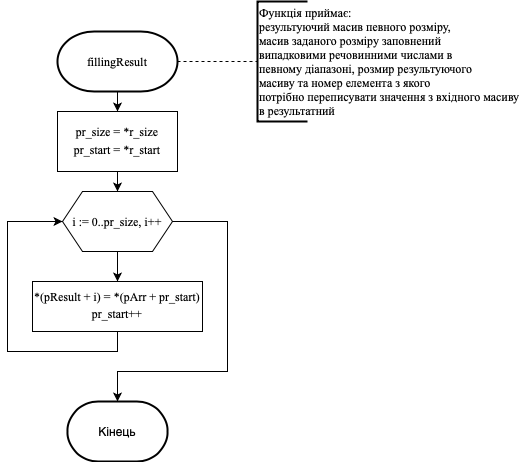

The diagram above was exported from draw.io. Its source (the exported page's mxGraphModel, read from the mxfile embedded in the PNG):
<mxGraphModel dx="946" dy="662" grid="1" gridSize="10" guides="1" tooltips="1" connect="1" arrows="1" fold="1" page="1" pageScale="1" pageWidth="827" pageHeight="1169" math="0" shadow="0">
  <root>
    <mxCell id="5F8kQo-9Vwp_VLMYyOxP-0" />
    <mxCell id="5F8kQo-9Vwp_VLMYyOxP-1" parent="5F8kQo-9Vwp_VLMYyOxP-0" />
    <mxCell id="pqAi29yVqYKBqkpxuWpp-33" style="edgeStyle=orthogonalEdgeStyle;rounded=0;orthogonalLoop=1;jettySize=auto;html=1;entryX=0;entryY=0.5;entryDx=0;entryDy=0;entryPerimeter=0;endArrow=none;endFill=0;dashed=1;" parent="5F8kQo-9Vwp_VLMYyOxP-1" source="pqAi29yVqYKBqkpxuWpp-30" target="pqAi29yVqYKBqkpxuWpp-32" edge="1">
      <mxGeometry relative="1" as="geometry" />
    </mxCell>
    <mxCell id="w_o-KjXcis1WyJq3YSzS-1" style="edgeStyle=orthogonalEdgeStyle;rounded=0;orthogonalLoop=1;jettySize=auto;html=1;entryX=0.5;entryY=0;entryDx=0;entryDy=0;endArrow=classic;endFill=1;" edge="1" parent="5F8kQo-9Vwp_VLMYyOxP-1" source="pqAi29yVqYKBqkpxuWpp-30" target="w_o-KjXcis1WyJq3YSzS-0">
      <mxGeometry relative="1" as="geometry" />
    </mxCell>
    <mxCell id="pqAi29yVqYKBqkpxuWpp-30" value="&lt;p class=&quot;MsoNormal&quot; style=&quot;margin: 0cm&quot;&gt;&lt;font face=&quot;Times New Roman&quot; style=&quot;font-size: 12px&quot;&gt;fillingResult&lt;/font&gt;&lt;font face=&quot;Calibri, sans-serif&quot; style=&quot;font-size: medium&quot;&gt;&lt;/font&gt;&lt;/p&gt;" style="strokeWidth=2;html=1;shape=mxgraph.flowchart.terminator;whiteSpace=wrap;" parent="5F8kQo-9Vwp_VLMYyOxP-1" vertex="1">
      <mxGeometry x="370" y="60" width="120" height="60" as="geometry" />
    </mxCell>
    <mxCell id="pqAi29yVqYKBqkpxuWpp-32" value="&lt;font face=&quot;Times New Roman&quot;&gt;Функція приймає: &lt;br&gt;результуючий масив певного розміру,&amp;nbsp;&lt;br&gt;масив заданого розміру заповнений&lt;br&gt;випадковими речовинними числами в&amp;nbsp;&lt;br&gt;певному діапазоні, розмир результуючого&amp;nbsp;&lt;br&gt;масиву та номер елемента з якого&lt;br&gt;потрібно переписувати значення з вхідного масиву&amp;nbsp;&lt;br&gt;в результатний&lt;br&gt;&lt;/font&gt;" style="strokeWidth=2;html=1;shape=mxgraph.flowchart.annotation_1;align=left;pointerEvents=1;" parent="5F8kQo-9Vwp_VLMYyOxP-1" vertex="1">
      <mxGeometry x="570" y="30" width="50" height="120" as="geometry" />
    </mxCell>
    <mxCell id="JuAfFZBTVMilIlrvSHxZ-13" style="edgeStyle=orthogonalEdgeStyle;rounded=0;orthogonalLoop=1;jettySize=auto;html=1;entryX=0.5;entryY=0;entryDx=0;entryDy=0;entryPerimeter=0;endArrow=classic;endFill=1;exitX=1;exitY=0.5;exitDx=0;exitDy=0;" parent="5F8kQo-9Vwp_VLMYyOxP-1" source="pqAi29yVqYKBqkpxuWpp-35" target="pqAi29yVqYKBqkpxuWpp-41" edge="1">
      <mxGeometry relative="1" as="geometry">
        <Array as="points">
          <mxPoint x="540" y="250" />
          <mxPoint x="540" y="400" />
          <mxPoint x="430" y="400" />
        </Array>
      </mxGeometry>
    </mxCell>
    <mxCell id="w_o-KjXcis1WyJq3YSzS-4" style="edgeStyle=orthogonalEdgeStyle;rounded=0;orthogonalLoop=1;jettySize=auto;html=1;entryX=0.5;entryY=0;entryDx=0;entryDy=0;endArrow=classic;endFill=1;fontFamily=Times New Roman;" edge="1" parent="5F8kQo-9Vwp_VLMYyOxP-1" source="pqAi29yVqYKBqkpxuWpp-35" target="w_o-KjXcis1WyJq3YSzS-3">
      <mxGeometry relative="1" as="geometry" />
    </mxCell>
    <mxCell id="pqAi29yVqYKBqkpxuWpp-35" value="&lt;font face=&quot;Times New Roman&quot;&gt;i := 0..pr_size,&amp;nbsp;i++&lt;br&gt;&lt;/font&gt;" style="shape=hexagon;perimeter=hexagonPerimeter2;whiteSpace=wrap;html=1;fixedSize=1;" parent="5F8kQo-9Vwp_VLMYyOxP-1" vertex="1">
      <mxGeometry x="375" y="220" width="110" height="60" as="geometry" />
    </mxCell>
    <mxCell id="pqAi29yVqYKBqkpxuWpp-41" value="Кінець" style="strokeWidth=2;html=1;shape=mxgraph.flowchart.terminator;whiteSpace=wrap;" parent="5F8kQo-9Vwp_VLMYyOxP-1" vertex="1">
      <mxGeometry x="380" y="430" width="100" height="60" as="geometry" />
    </mxCell>
    <mxCell id="w_o-KjXcis1WyJq3YSzS-2" style="edgeStyle=orthogonalEdgeStyle;rounded=0;orthogonalLoop=1;jettySize=auto;html=1;endArrow=classic;endFill=1;" edge="1" parent="5F8kQo-9Vwp_VLMYyOxP-1" source="w_o-KjXcis1WyJq3YSzS-0" target="pqAi29yVqYKBqkpxuWpp-35">
      <mxGeometry relative="1" as="geometry" />
    </mxCell>
    <mxCell id="w_o-KjXcis1WyJq3YSzS-0" value="&lt;p class=&quot;MsoNormal&quot; style=&quot;margin: 0cm&quot;&gt;&lt;font style=&quot;font-size: 12px&quot;&gt;pr_size = *r_size&lt;/font&gt;&lt;/p&gt;&lt;p class=&quot;MsoNormal&quot; style=&quot;margin: 0cm&quot;&gt;&lt;font style=&quot;font-size: 12px&quot;&gt;pr_start = *r_start&lt;/font&gt;&lt;font style=&quot;font-size: medium&quot;&gt;&lt;/font&gt;&lt;/p&gt;" style="rounded=0;whiteSpace=wrap;html=1;fontFamily=Times New Roman;" vertex="1" parent="5F8kQo-9Vwp_VLMYyOxP-1">
      <mxGeometry x="370" y="140" width="120" height="60" as="geometry" />
    </mxCell>
    <mxCell id="w_o-KjXcis1WyJq3YSzS-5" style="edgeStyle=orthogonalEdgeStyle;rounded=0;orthogonalLoop=1;jettySize=auto;html=1;entryX=0;entryY=0.5;entryDx=0;entryDy=0;endArrow=classic;endFill=1;fontFamily=Times New Roman;" edge="1" parent="5F8kQo-9Vwp_VLMYyOxP-1" source="w_o-KjXcis1WyJq3YSzS-3" target="pqAi29yVqYKBqkpxuWpp-35">
      <mxGeometry relative="1" as="geometry">
        <Array as="points">
          <mxPoint x="430" y="380" />
          <mxPoint x="320" y="380" />
          <mxPoint x="320" y="250" />
        </Array>
      </mxGeometry>
    </mxCell>
    <mxCell id="w_o-KjXcis1WyJq3YSzS-3" value="&lt;p class=&quot;MsoNormal&quot; style=&quot;margin: 0cm&quot;&gt;&lt;font style=&quot;font-size: 12px&quot;&gt;*(pResult + i) = *(pArr + pr_start)&lt;/font&gt;&lt;/p&gt;&lt;p class=&quot;MsoNormal&quot; style=&quot;margin: 0cm&quot;&gt;&lt;font style=&quot;font-size: 12px&quot;&gt;pr_start++&lt;/font&gt;&lt;font face=&quot;Calibri, sans-serif&quot; style=&quot;font-size: medium&quot;&gt;&lt;/font&gt;&lt;/p&gt;" style="rounded=0;whiteSpace=wrap;html=1;fontFamily=Times New Roman;" vertex="1" parent="5F8kQo-9Vwp_VLMYyOxP-1">
      <mxGeometry x="345" y="310" width="170" height="50" as="geometry" />
    </mxCell>
  </root>
</mxGraphModel>